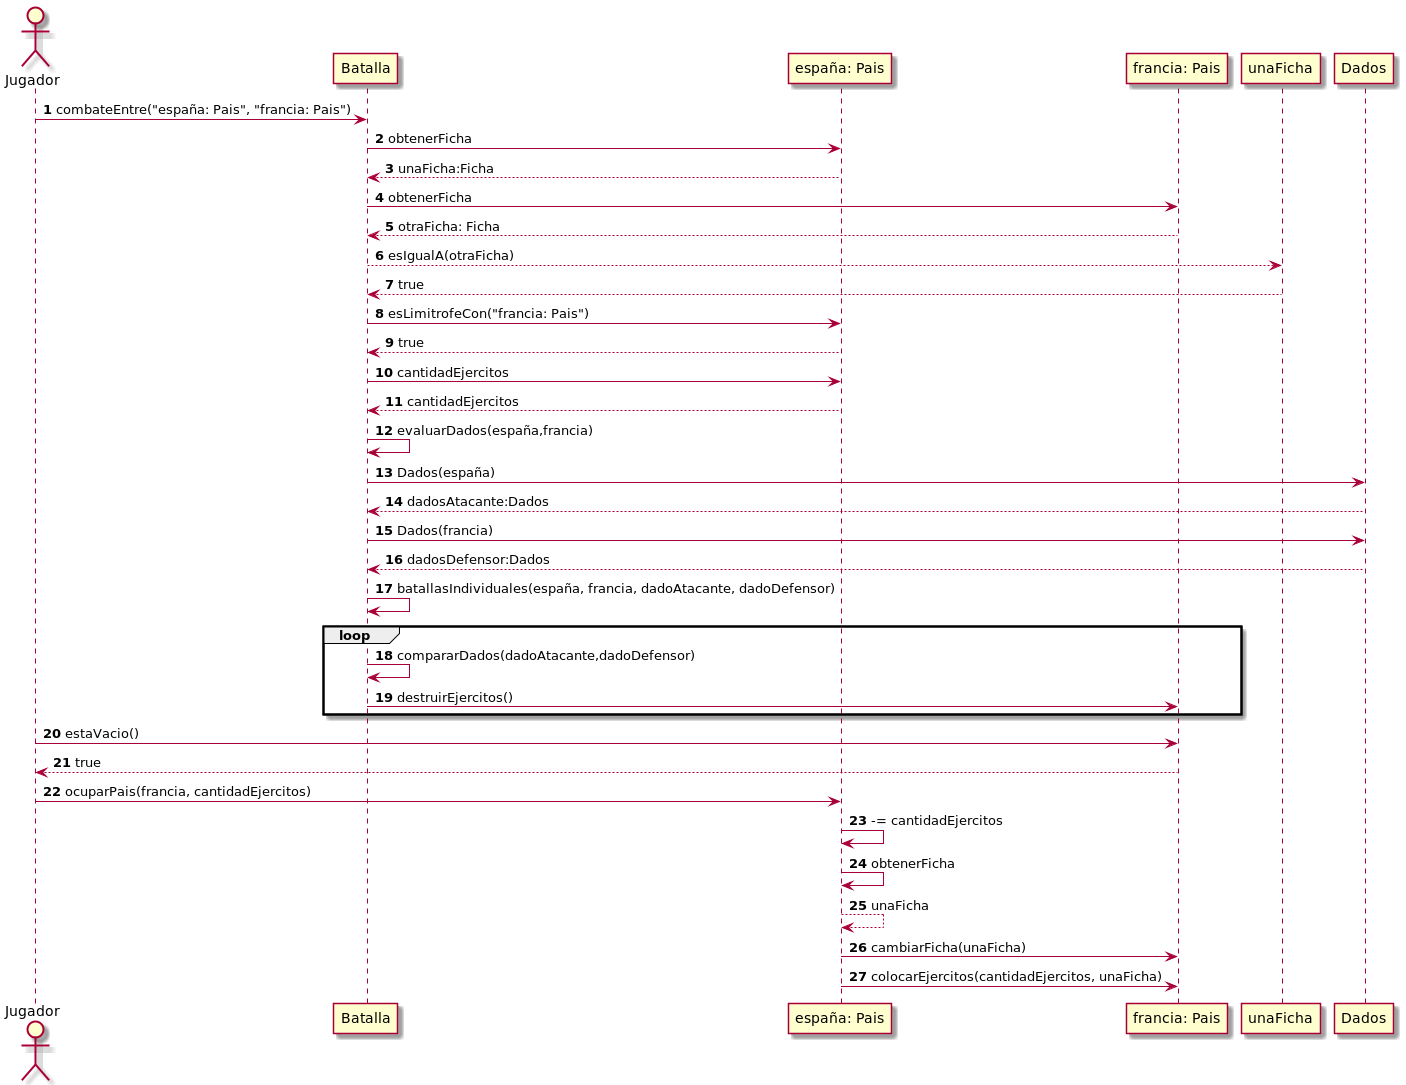

The diagram above was rendered by PlantUML. Its source (embedded in the PNG):
@startuml


autonumber

actor Jugador
Jugador -> Batalla: combateEntre("españa: Pais", "francia: Pais")
Batalla -> "españa: Pais" : obtenerFicha
"españa: Pais" --> Batalla :unaFicha:Ficha
Batalla -> "francia: Pais": obtenerFicha
"francia: Pais" --> Batalla: otraFicha: Ficha
Batalla -->unaFicha : esIgualA(otraFicha)
unaFicha --> Batalla: true

Batalla -> "españa: Pais": esLimitrofeCon("francia: Pais")
"españa: Pais" --> Batalla: true
Batalla -> "españa: Pais": cantidadEjercitos
"españa: Pais" --> Batalla: cantidadEjercitos
Batalla -> Batalla :evaluarDados(españa,francia)

Batalla ->Dados: Dados(españa)
Dados --> Batalla: dadosAtacante:Dados
Batalla ->Dados: Dados(francia)
Dados --> Batalla: dadosDefensor:Dados

Batalla -> Batalla :batallasIndividuales(españa, francia, dadoAtacante, dadoDefensor)



loop
Batalla -> Batalla: compararDados(dadoAtacante,dadoDefensor)
Batalla ->"francia: Pais":destruirEjercitos()
end


Jugador->"francia: Pais": estaVacio()
"francia: Pais" --> Jugador: true
Jugador -> "españa: Pais": ocuparPais(francia, cantidadEjercitos)
"españa: Pais" -> "españa: Pais": -= cantidadEjercitos
"españa: Pais" -> "españa: Pais": obtenerFicha
"españa: Pais" --> "españa: Pais": unaFicha
"españa: Pais" -> "francia: Pais" : cambiarFicha(unaFicha)
"españa: Pais" -> "francia: Pais": colocarEjercitos(cantidadEjercitos, unaFicha)


@enduml